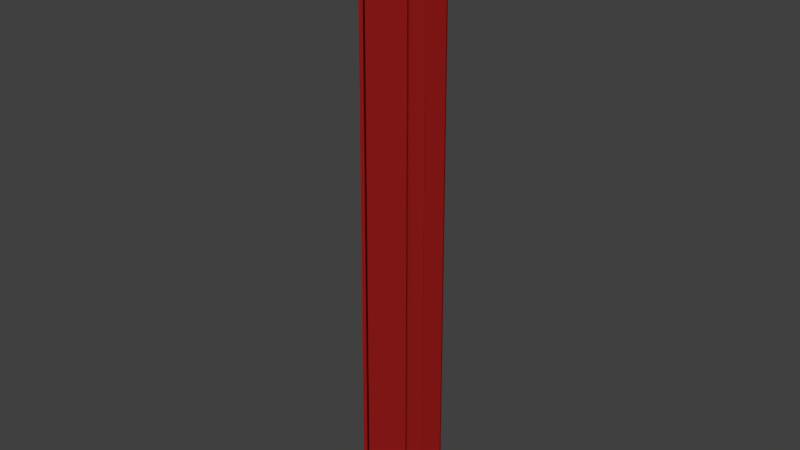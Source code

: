 # Source: VORHANG_04.blend  (saved by Blender 2.79.0; exported with 4.5.12 LTS)
import bpy
from mathutils import Matrix  # noqa: F401  (used for matrix-valued properties, if any)

bpy.ops.wm.read_factory_settings(use_empty=True)
scene = bpy.context.scene
scene.name = 'Scene'

# ---- collections
col_collection_1 = bpy.data.collections.new('Collection 1'); scene.collection.children.link(col_collection_1)

# ---- materials (node trees are filled in below, after node groups)
mat_material_002 = bpy.data.materials.new('Material.002')
mat_material_002.alpha_threshold = 0.0
mat_material_002.use_transparent_shadow = False
mat_material_002.diffuse_color = (0.2668, 0.01048, 0.009391, 1.0)
mat_material_002.roughness = 0.5

# ---- material node trees

# ---- world
world_world = bpy.data.worlds.new('World'); scene.world = world_world
world_world.color = (0.05088, 0.05088, 0.05088)
world_world.use_sun_shadow = False
world_world.sun_shadow_jitter_overblur = 0.0
world_world.cycles.sampling_method = 'MANUAL'

# ---- meshes
me_plane = bpy.data.meshes.new('Plane')
me_plane.from_pydata([(-1.0, -0.9228, 0.1323), (1.0, -0.9228, 0.1323), (-1.0, -0.1778, 0.1698), (1.0, -0.1778, 0.1698), (-1.0, -0.2416, 0.0), (-1.0, -0.2976, 0.08056), (-1.0, -0.3205, 0.1173), (-1.0, -0.3819, 0.06648), (-1.0, -0.4766, 0.0), (-1.0, -0.5418, 0.09141), (-1.0, -0.6883, 0.0), (-1.0, -0.642, 0.2291), (-1.0, -0.8, 0.04132), (1.0, -0.8, 0.04132), (1.0, -0.642, 0.2291), (1.0, -0.6883, 0.0), (1.0, -0.5418, 0.09141), (1.0, -0.4766, 0.0), (1.0, -0.3819, 0.06648), (1.0, -0.3205, 0.1173), (1.0, -0.2976, 0.08056), (1.0, -0.2416, 0.0), (-0.9138, -0.8919, 0.1312), (-0.9138, -0.2013, 0.1679), (-0.9138, -0.7781, 0.04231), (-0.9138, -0.6316, 0.2258), (-0.9138, -0.6745, 0.001925), (-0.9138, -0.5387, 0.09125), (-0.9138, -0.4783, 0.001925), (-0.9138, -0.3905, 0.06689), (-0.9138, -0.3335, 0.1165), (-0.9138, -0.3123, 0.08065), (-0.9138, -0.2604, 0.001925), (0.3637, -0.9131, 0.1323), (0.3637, -0.1852, 0.1698), (0.3637, -0.7931, 0.04133), (0.3637, -0.6387, 0.2291), (0.3637, -0.684, 2.145e-05), (0.3637, -0.5408, 0.09141), (0.3637, -0.4771, 2.145e-05), (0.3637, -0.3846, 0.06648), (0.3637, -0.3246, 0.1173), (0.3637, -0.3022, 0.08056), (0.3637, -0.2475, 2.145e-05), (-0.9955, -0.9377, 0.1127), (0.9998, -0.9378, 0.1123), (-0.9944, -0.1549, 0.1615), (0.9998, -0.1544, 0.1611), (-0.9974, -0.2358, -0.02419), (-1.004, -0.3184, 0.06717), (-1.001, -0.3262, 0.09298), (-0.9984, -0.3665, 0.04686), (-0.999, -0.4806, -0.02466), (-1.001, -0.5463, 0.06683), (-0.9968, -0.7035, -0.01956), (-1.001, -0.651, 0.2058), (-0.9988, -0.7998, 0.01635), (1.0, -0.7972, 0.01648), (1.0, -0.6527, 0.2066), (0.9999, -0.7025, -0.02055), (1.0, -0.5467, 0.06689), (1.0, -0.4808, -0.02464), (0.9999, -0.3666, 0.04668), (1.0, -0.3246, 0.09262), (1.0, -0.3186, 0.06692), (0.9999, -0.2384, -0.02479), (-0.9115, -0.907, 0.1115), (-0.9111, -0.1779, 0.1594), (-0.9139, -0.7737, 0.01769), (-0.914, -0.6431, 0.2037), (-0.9124, -0.6876, -0.01928), (-0.9141, -0.5438, 0.06678), (-0.9133, -0.4826, -0.02269), (-0.9131, -0.375, 0.04723), (-0.9143, -0.3366, 0.09172), (-0.9156, -0.3334, 0.06725), (-0.9132, -0.259, -0.02303), (0.3635, -0.9283, 0.1124), (0.3634, -0.1617, 0.1612), (0.3637, -0.7902, 0.0165), (0.3637, -0.6494, 0.2065), (0.3635, -0.698, -0.02064), (0.3637, -0.5457, 0.06689), (0.3636, -0.4814, -0.02462), (0.3636, -0.3692, 0.04678), (0.3637, -0.3286, 0.0926), (0.3638, -0.3233, 0.06705), (0.3636, -0.2444, -0.02479)], [], [(43, 21, 3, 34), (33, 1, 13, 35), (35, 13, 14, 36), (36, 14, 15, 37), (37, 15, 16, 38), (38, 16, 17, 39), (39, 17, 18, 40), (40, 18, 19, 41), (41, 19, 20, 42), (42, 20, 21, 43), (5, 31, 32, 4), (6, 30, 31, 5), (7, 29, 30, 6), (8, 28, 29, 7), (9, 27, 28, 8), (10, 26, 27, 9), (11, 25, 26, 10), (12, 24, 25, 11), (0, 22, 24, 12), (4, 32, 23, 2), (31, 42, 43, 32), (30, 41, 42, 31), (29, 40, 41, 30), (28, 39, 40, 29), (27, 38, 39, 28), (26, 37, 38, 27), (25, 36, 37, 26), (24, 35, 36, 25), (22, 33, 35, 24), (32, 43, 34, 23), (87, 78, 47, 65), (77, 79, 57, 45), (79, 80, 58, 57), (80, 81, 59, 58), (81, 82, 60, 59), (82, 83, 61, 60), (83, 84, 62, 61), (84, 85, 63, 62), (85, 86, 64, 63), (86, 87, 65, 64), (49, 48, 76, 75), (50, 49, 75, 74), (51, 50, 74, 73), (52, 51, 73, 72), (53, 52, 72, 71), (54, 53, 71, 70), (55, 54, 70, 69), (56, 55, 69, 68), (44, 56, 68, 66), (48, 46, 67, 76), (75, 76, 87, 86), (74, 75, 86, 85), (73, 74, 85, 84), (72, 73, 84, 83), (71, 72, 83, 82), (70, 71, 82, 81), (69, 70, 81, 80), (68, 69, 80, 79), (66, 68, 79, 77), (76, 67, 78, 87), (0, 12, 56, 44), (1, 33, 77, 45), (3, 21, 65, 47), (2, 23, 67, 46), (4, 2, 46, 48), (5, 4, 48, 49), (6, 5, 49, 50), (7, 6, 50, 51), (8, 7, 51, 52), (9, 8, 52, 53), (10, 9, 53, 54), (11, 10, 54, 55), (12, 11, 55, 56), (13, 1, 45, 57), (14, 13, 57, 58), (15, 14, 58, 59), (16, 15, 59, 60), (17, 16, 60, 61), (18, 17, 61, 62), (19, 18, 62, 63), (20, 19, 63, 64), (21, 20, 64, 65), (22, 0, 44, 66), (23, 34, 78, 67), (33, 22, 66, 77), (34, 3, 47, 78)])
me_plane.materials.append(mat_material_002)
me_plane.use_remesh_preserve_volume = False
me_plane.use_remesh_preserve_attributes = False
me_plane.use_mirror_vertex_groups = False
me_plane.update()

# ---- objects
ob_plane = bpy.data.objects.new('Plane', me_plane)

# ---- transforms, parenting, visibility, modifiers, constraints
ob_plane.location = (0.0, 0.5405, 3.74)
ob_plane.rotation_euler = (-0.0, 1.571, 0.0)
ob_plane.scale = (2.093, 1.0, 1.0)
ob_plane.lineart.crease_threshold = 0.0

# ---- collection membership
col_collection_1.objects.link(ob_plane)

# ---- scene / render settings (as saved in the file)
scene.frame_start = 1; scene.frame_end = 250; scene.frame_set(1)
scene.render.engine = 'BLENDER_EEVEE_NEXT'
scene.render.resolution_percentage = 50
scene.render.dither_intensity = 0.0
scene.cycles.use_denoising = False
scene.cycles.samples = 128
scene.cycles.sampling_pattern = 'TABULATED_SOBOL'
scene.cycles.use_adaptive_sampling = False
scene.cycles.use_light_tree = False
scene.cycles.blur_glossy = 0.0
scene.cycles.sample_clamp_indirect = 0.0
scene.view_settings.view_transform = 'Standard'
bpy.context.view_layer.update()

# ---- added for rendering (the .blend has no active camera and no usable light): camera, sun
cam_auto = bpy.data.cameras.new('AutoCamera')
cam_auto.lens = 50.0
cam_auto.sensor_width = 36.0
cam_auto.clip_end = 1000.0
ob_auto_camera = bpy.data.objects.new('AutoCamera', cam_auto)
scene.collection.objects.link(ob_auto_camera)
ob_auto_camera.location = (4.05615, -4.75039, 6.90668)
ob_auto_camera.rotation_euler = (1.09748, -7.21219e-08, 0.694738)
scene.camera = ob_auto_camera
light_auto_sun = bpy.data.lights.new('AutoSun', 'SUN')
light_auto_sun.energy = 3.0
light_auto_sun.angle = 0.0523599
ob_auto_sun = bpy.data.objects.new('AutoSun', light_auto_sun)
scene.collection.objects.link(ob_auto_sun)
ob_auto_sun.rotation_euler = (0.872665, 0.174533, 0.523599)
bpy.context.view_layer.update()
